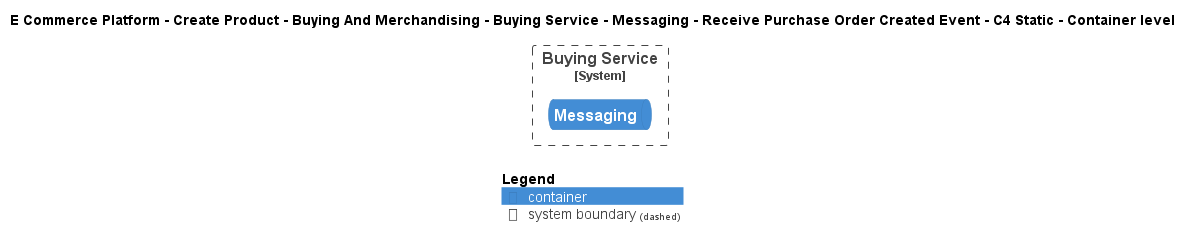

The diagram above was rendered by PlantUML. Its source (embedded in the PNG):
@startuml
!include ..\..\..\..\..\..\..\..\..\.c4s\C4_Container.puml

AddElementTag("c4interflow:lifecycle:new", $bgColor=green, $fontColor=#ffffff, $borderColor=green, $shadowing="False")
AddElementTag("c4interflow:lifecycle:changed", $bgColor=orange, $fontColor=#ffffff, $borderColor=orange, $shadowing="False")
AddElementTag("c4interflow:lifecycle:removed", $bgColor=red, $fontColor=#ffffff, $borderColor=red, $shadowing="False")

AddRelTag("c4interflow:lifecycle:new", $textColor=green, $lineColor=green)
AddRelTag("c4interflow:lifecycle:changed", $textColor=orange, $lineColor=orange)
AddRelTag("c4interflow:lifecycle:removed", $textColor=red, $lineColor=red)

SHOW_PERSON_PORTRAIT()
LAYOUT_TOP_DOWN()

skinparam linetype polyline

title E Commerce Platform - Create Product - Buying And Merchandising - Buying Service - Messaging - Receive Purchase Order Created Event - C4 Static - Container level


System_Boundary(ECommercePlatform.CreateProduct.BuyingAndMerchandising.SoftwareSystems.BuyingService, "Buying Service") {
    ContainerQueue(ECommercePlatform.CreateProduct.BuyingAndMerchandising.SoftwareSystems.BuyingService.Containers.Messaging, "Messaging", "", "")
}



SHOW_LEGEND()
@enduml